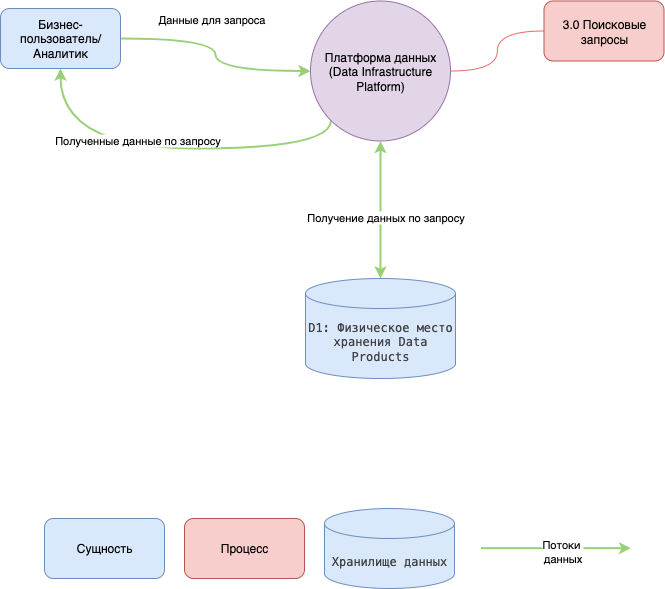

The diagram above was exported from draw.io. Its source (the exported page's mxGraphModel, read from the mxfile embedded in the PNG):
<mxGraphModel dx="1250" dy="782" grid="1" gridSize="10" guides="1" tooltips="1" connect="1" arrows="1" fold="1" page="1" pageScale="1" pageWidth="827" pageHeight="1169" math="0" shadow="0">
  <root>
    <mxCell id="-tJSls7Ip3SSEHBkRne5-0" />
    <mxCell id="-tJSls7Ip3SSEHBkRne5-1" parent="-tJSls7Ip3SSEHBkRne5-0" />
    <mxCell id="-tJSls7Ip3SSEHBkRne5-2" style="edgeStyle=orthogonalEdgeStyle;rounded=0;orthogonalLoop=1;jettySize=auto;html=1;curved=1;strokeColor=#EA6B66;endArrow=none;endFill=0;" edge="1" parent="-tJSls7Ip3SSEHBkRne5-1" source="-tJSls7Ip3SSEHBkRne5-3" target="-tJSls7Ip3SSEHBkRne5-7">
      <mxGeometry relative="1" as="geometry" />
    </mxCell>
    <mxCell id="xIFQpFQJ5aImHBvfCtib-0" style="edgeStyle=orthogonalEdgeStyle;rounded=0;orthogonalLoop=1;jettySize=auto;html=1;exitX=0;exitY=1;exitDx=0;exitDy=0;entryX=0.5;entryY=1;entryDx=0;entryDy=0;curved=1;strokeColor=#97D077;strokeWidth=2;" edge="1" parent="-tJSls7Ip3SSEHBkRne5-1" source="-tJSls7Ip3SSEHBkRne5-3" target="-tJSls7Ip3SSEHBkRne5-6">
      <mxGeometry relative="1" as="geometry">
        <Array as="points">
          <mxPoint x="791" y="200" />
          <mxPoint x="520" y="200" />
        </Array>
      </mxGeometry>
    </mxCell>
    <mxCell id="xIFQpFQJ5aImHBvfCtib-1" value="Полученные данные по запросу" style="edgeLabel;html=1;align=center;verticalAlign=middle;resizable=0;points=[];" vertex="1" connectable="0" parent="xIFQpFQJ5aImHBvfCtib-0">
      <mxGeometry x="0.1704" y="-9" relative="1" as="geometry">
        <mxPoint x="-1" as="offset" />
      </mxGeometry>
    </mxCell>
    <mxCell id="-tJSls7Ip3SSEHBkRne5-3" value="Платформа данных&lt;div&gt;(Data Infrastructure Platform)&lt;/div&gt;" style="ellipse;whiteSpace=wrap;html=1;aspect=fixed;fillColor=#e1d5e7;strokeColor=#9673a6;" vertex="1" parent="-tJSls7Ip3SSEHBkRne5-1">
      <mxGeometry x="770" y="52.5" width="140" height="140" as="geometry" />
    </mxCell>
    <mxCell id="-tJSls7Ip3SSEHBkRne5-4" style="edgeStyle=orthogonalEdgeStyle;rounded=0;orthogonalLoop=1;jettySize=auto;html=1;entryX=0;entryY=0.5;entryDx=0;entryDy=0;curved=1;strokeWidth=2;strokeColor=#97D077;" edge="1" parent="-tJSls7Ip3SSEHBkRne5-1" source="-tJSls7Ip3SSEHBkRne5-6" target="-tJSls7Ip3SSEHBkRne5-3">
      <mxGeometry relative="1" as="geometry" />
    </mxCell>
    <mxCell id="-tJSls7Ip3SSEHBkRne5-5" value="Данные для запроса" style="edgeLabel;html=1;align=center;verticalAlign=middle;resizable=0;points=[];" connectable="0" vertex="1" parent="-tJSls7Ip3SSEHBkRne5-4">
      <mxGeometry x="-0.3261" y="-1" relative="1" as="geometry">
        <mxPoint x="15" y="-21" as="offset" />
      </mxGeometry>
    </mxCell>
    <mxCell id="-tJSls7Ip3SSEHBkRne5-6" value="Бизнес-пользователь/Аналитик" style="rounded=1;whiteSpace=wrap;html=1;fillColor=#dae8fc;strokeColor=#6c8ebf;" vertex="1" parent="-tJSls7Ip3SSEHBkRne5-1">
      <mxGeometry x="460" y="60" width="120" height="60" as="geometry" />
    </mxCell>
    <mxCell id="-tJSls7Ip3SSEHBkRne5-7" value="3.0 Поисковые запросы" style="rounded=1;whiteSpace=wrap;html=1;fillColor=#f8cecc;strokeColor=#b85450;" vertex="1" parent="-tJSls7Ip3SSEHBkRne5-1">
      <mxGeometry x="1003.5" y="52.5" width="120" height="60" as="geometry" />
    </mxCell>
    <mxCell id="-tJSls7Ip3SSEHBkRne5-8" value="Процесс" style="rounded=1;whiteSpace=wrap;html=1;fillColor=#f8cecc;strokeColor=#b85450;" vertex="1" parent="-tJSls7Ip3SSEHBkRne5-1">
      <mxGeometry x="644" y="570" width="120" height="60" as="geometry" />
    </mxCell>
    <mxCell id="-tJSls7Ip3SSEHBkRne5-9" value="Сущность" style="rounded=1;whiteSpace=wrap;html=1;fillColor=#dae8fc;strokeColor=#6c8ebf;" vertex="1" parent="-tJSls7Ip3SSEHBkRne5-1">
      <mxGeometry x="504" y="570" width="120" height="60" as="geometry" />
    </mxCell>
    <mxCell id="-tJSls7Ip3SSEHBkRne5-10" value="&lt;span style=&quot;color: rgb(64, 64, 64); font-family: Menlo, &amp;quot;Roboto Mono&amp;quot;, &amp;quot;Courier New&amp;quot;, Courier, monospace, Inter, sans-serif; text-align: left;&quot;&gt;&lt;font&gt;D1:&amp;nbsp;&lt;/font&gt;&lt;/span&gt;&lt;font face=&quot;Menlo, Roboto Mono, Courier New, Courier, monospace, Inter, sans-serif&quot; color=&quot;#404040&quot;&gt;Физическое место хранения Data Products&lt;/font&gt;" style="shape=cylinder3;whiteSpace=wrap;html=1;boundedLbl=1;backgroundOutline=1;size=15;fillColor=#dae8fc;strokeColor=#6c8ebf;" vertex="1" parent="-tJSls7Ip3SSEHBkRne5-1">
      <mxGeometry x="765" y="330" width="150" height="100" as="geometry" />
    </mxCell>
    <mxCell id="-tJSls7Ip3SSEHBkRne5-11" value="&lt;span style=&quot;color: rgb(64, 64, 64); font-family: Menlo, &amp;quot;Roboto Mono&amp;quot;, &amp;quot;Courier New&amp;quot;, Courier, monospace, Inter, sans-serif; text-align: left;&quot;&gt;&lt;font&gt;Хранилище данных&lt;/font&gt;&lt;/span&gt;" style="shape=cylinder3;whiteSpace=wrap;html=1;boundedLbl=1;backgroundOutline=1;size=15;fillColor=#dae8fc;strokeColor=#6c8ebf;" vertex="1" parent="-tJSls7Ip3SSEHBkRne5-1">
      <mxGeometry x="784" y="560" width="130" height="80" as="geometry" />
    </mxCell>
    <mxCell id="-tJSls7Ip3SSEHBkRne5-12" style="edgeStyle=orthogonalEdgeStyle;rounded=0;orthogonalLoop=1;jettySize=auto;html=1;exitX=0.5;exitY=1;exitDx=0;exitDy=0;entryX=0.5;entryY=0;entryDx=0;entryDy=0;entryPerimeter=0;curved=1;strokeColor=#97D077;strokeWidth=2;startArrow=classic;startFill=1;" edge="1" parent="-tJSls7Ip3SSEHBkRne5-1" source="-tJSls7Ip3SSEHBkRne5-3" target="-tJSls7Ip3SSEHBkRne5-10">
      <mxGeometry relative="1" as="geometry" />
    </mxCell>
    <mxCell id="-tJSls7Ip3SSEHBkRne5-13" value="Получение данных по запросу" style="edgeLabel;html=1;align=center;verticalAlign=middle;resizable=0;points=[];" connectable="0" vertex="1" parent="-tJSls7Ip3SSEHBkRne5-12">
      <mxGeometry x="0.1094" y="4" relative="1" as="geometry">
        <mxPoint as="offset" />
      </mxGeometry>
    </mxCell>
    <mxCell id="-tJSls7Ip3SSEHBkRne5-14" style="rounded=0;orthogonalLoop=1;jettySize=auto;html=1;strokeColor=#97D077;strokeWidth=2;" edge="1" parent="-tJSls7Ip3SSEHBkRne5-1">
      <mxGeometry relative="1" as="geometry">
        <mxPoint x="940.5" y="599.6600000000001" as="sourcePoint" />
        <mxPoint x="1090.5" y="599.6600000000001" as="targetPoint" />
      </mxGeometry>
    </mxCell>
    <mxCell id="-tJSls7Ip3SSEHBkRne5-15" value="Потоки&amp;nbsp;&lt;div&gt;данных&lt;/div&gt;" style="edgeLabel;html=1;align=center;verticalAlign=middle;resizable=0;points=[];" connectable="0" vertex="1" parent="-tJSls7Ip3SSEHBkRne5-14">
      <mxGeometry x="0.2605" y="-3" relative="1" as="geometry">
        <mxPoint x="-14" as="offset" />
      </mxGeometry>
    </mxCell>
  </root>
</mxGraphModel>